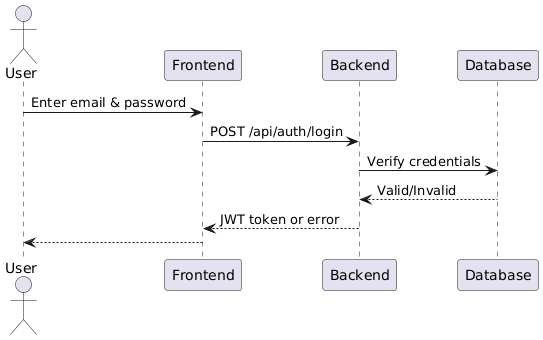

The diagram above was rendered by PlantUML. Its source (embedded in the PNG):
@startuml
actor User
participant Frontend
participant Backend
participant Database

User -> Frontend: Enter email & password
Frontend -> Backend: POST /api/auth/login
Backend -> Database: Verify credentials
Database --> Backend: Valid/Invalid
Backend --> Frontend: JWT token or error
Frontend --> User
@enduml